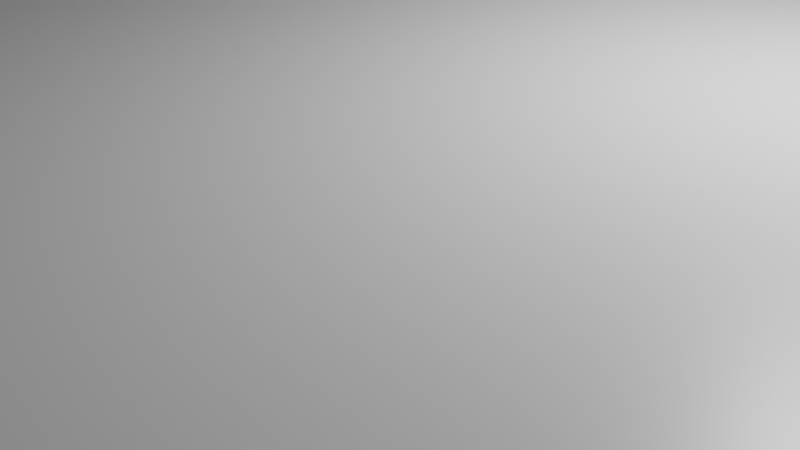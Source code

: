 # Source: map.blend  (saved by Blender 2.82.7; exported with 4.5.12 LTS)
import bpy
from mathutils import Matrix  # noqa: F401  (used for matrix-valued properties, if any)

bpy.ops.wm.read_factory_settings(use_empty=True)
scene = bpy.context.scene
scene.name = 'Scene'

# ---- collections
col_collection = bpy.data.collections.new('Collection'); scene.collection.children.link(col_collection)

# ---- materials (node trees are filled in below, after node groups)
mat_material = bpy.data.materials.new('Material')
mat_material.alpha_threshold = 0.0
mat_material.use_transparent_shadow = False
mat_material.line_color = (0.0, 0.0, 0.0, 1.0)

# ---- material node trees
mat_material.use_nodes = True; mat_material.node_tree.nodes.clear()
_N = mat_material.node_tree.nodes; _L = mat_material.node_tree.links
n0 = _N.new('ShaderNodeOutputMaterial'); n0.name = 'Material Output'; n0.location = (300, 300)
n1 = _N.new('ShaderNodeBsdfPrincipled'); n1.name = 'Principled BSDF'; n1.location = (10, 300)
n1.distribution = 'GGX'
n1.subsurface_method = 'BURLEY'
n1.inputs[2].default_value = 0.4
n1.inputs[3].default_value = 1.45
n1.inputs[27].default_value = (0.0, 0.0, 0.0, 1.0)
n1.inputs[28].default_value = 1.0
_L.new(n1.outputs[0], n0.inputs[0])
n0.is_active_output = True

# ---- world
world_world = bpy.data.worlds.new('World'); scene.world = world_world
world_world.use_nodes = True; world_world.node_tree.nodes.clear()
_N = world_world.node_tree.nodes; _L = world_world.node_tree.links
n0 = _N.new('ShaderNodeOutputWorld'); n0.name = 'World Output'; n0.location = (300, 300)
n1 = _N.new('ShaderNodeBackground'); n1.name = 'Background'; n1.location = (10, 300)
n1.inputs[0].default_value = (0.05088, 0.05088, 0.05088, 1.0)
_L.new(n1.outputs[0], n0.inputs[0])
n0.is_active_output = True
world_world.color = (0.05088, 0.05088, 0.05088)
world_world.use_sun_shadow = False
world_world.sun_shadow_jitter_overblur = 0.0

# ---- cameras
cam_camera = bpy.data.cameras.new('Camera')
cam_camera.clip_end = 100.0
cam_camera.ortho_scale = 7.314

# ---- lights
light_light = bpy.data.lights.new('Light', 'POINT')
light_light.transmission_factor = 0.0
light_light.energy = 1000.0
light_light.shadow_soft_size = 0.1
light_light.shadow_maximum_resolution = 0.006
light_light.use_absolute_resolution = True

# ---- meshes
me_cube = bpy.data.meshes.new('Cube')
me_cube.from_pydata([(0.7262, -36.13, 2.109), (0.7262, -0.7262, 2.109), (36.12, -37.85, -1.0), (34.39, -36.13, 2.109), (34.39, -0.7262, 2.109), (-1.0, -37.85, -1.0), (36.12, 1.0, -1.0), (-1.0, 1.0, -1.0), (34.39, -0.7262, 12.78), (34.39, -36.13, 12.78), (0.7262, -0.7262, 12.78), (0.7262, -36.13, 12.78), (36.12, -37.85, 12.78), (-1.0, -37.85, 12.78), (36.12, 1.0, 12.78), (-1.0, 1.0, 12.78)], [], [(12, 5, 2), (12, 13, 5), (5, 7, 6, 2), (14, 6, 7, 15), (6, 12, 2), (3, 4, 1, 0), (15, 7, 5, 13), (6, 14, 12), (1, 10, 11, 0), (13, 12, 9, 11), (14, 8, 9, 12), (13, 11, 10, 15), (15, 10, 8, 14), (0, 11, 9, 3), (4, 8, 10, 1), (3, 9, 8, 4)])
_uv = me_cube.uv_layers.new(name='UVMap')
_uv.uv.foreach_set('vector', [0.8222, 0.0, 0.6935, 0.4777, 0.6935, 0.0, 0.8222, 0.0, 0.8222, 0.4777, 0.6935, 0.4777, 0.3467, 0.5, 0.3467, 8.054e-08, 0.6935, 0.0, 0.6935, 0.5, 0.572, 0.5, 0.7008, 0.5, 0.7008, 0.9777, 0.572, 0.9777, 0.572, 1.0, 0.4433, 0.5, 0.572, 0.5, 3.564e-08, 0.9556, 0.0, 0.5, 0.3145, 0.5, 0.3145, 0.9556, 0.3145, 0.5, 0.4433, 0.5, 0.4433, 1.0, 0.3145, 1.0, 0.572, 1.0, 0.4433, 1.0, 0.4433, 0.5, 0.9003, 0.9556, 0.8005, 0.9556, 0.8005, 0.5, 0.9003, 0.5, 0.0, 9.818e-08, 0.3467, 0.0, 0.3306, 0.02222, 0.01613, 0.02222, 0.3467, 0.5, 0.3306, 0.4778, 0.3306, 0.02222, 0.3467, 0.0, 0.0, 9.818e-08, 0.01613, 0.02222, 0.01613, 0.4778, 8.687e-08, 0.5, 8.687e-08, 0.5, 0.01613, 0.4778, 0.3306, 0.4778, 0.3467, 0.5, 0.922, 0.4332, 0.8222, 0.4332, 0.8222, 0.0, 0.922, 0.0, 0.9003, 0.5, 1.0, 0.5, 1.0, 0.9332, 0.9003, 0.9332, 0.8005, 0.9556, 0.7008, 0.9556, 0.7008, 0.5, 0.8005, 0.5])
me_cube.materials.append(mat_material)
me_cube.use_remesh_preserve_volume = False
me_cube.use_remesh_preserve_attributes = False
me_cube.use_mirror_vertex_groups = False
me_cube.update()

# ---- objects
ob_cube = bpy.data.objects.new('Cube', me_cube)
ob_light = bpy.data.objects.new('Light', light_light)
ob_camera = bpy.data.objects.new('Camera', cam_camera)

# ---- transforms, parenting, visibility, modifiers, constraints
ob_cube.location = (-17.24, 18.51, 0.0)
ob_cube.lock_rotations_4d = False
ob_cube.empty_display_type = 'ARROWS'
ob_cube.lineart.crease_threshold = 0.0
ob_light.location = (4.076, 1.005, 5.904)
ob_light.rotation_euler = (0.6503, 0.05522, 1.866)
ob_light.lock_rotations_4d = False
ob_light.empty_display_type = 'ARROWS'
ob_light.color = (0.0, 0.0, 0.0, 0.0)
ob_light.lineart.crease_threshold = 0.0
ob_camera.location = (7.359, -6.926, 4.958)
ob_camera.rotation_euler = (1.109, 0.0, 0.8149)
ob_camera.lock_rotations_4d = False
ob_camera.empty_display_type = 'ARROWS'
ob_camera.color = (0.0, 0.0, 0.0, 0.0)
ob_camera.display_type = 'WIRE'
ob_camera.lineart.crease_threshold = 0.0

# ---- collection membership
col_collection.objects.link(ob_cube)
col_collection.objects.link(ob_light)
col_collection.objects.link(ob_camera)

# ---- scene / render settings (as saved in the file)
scene.camera = ob_camera
scene.frame_start = 1; scene.frame_end = 250; scene.frame_set(2)
scene.render.engine = 'BLENDER_EEVEE_NEXT'
scene.cycles.use_denoising = False
scene.cycles.samples = 128
scene.cycles.sampling_pattern = 'TABULATED_SOBOL'
scene.cycles.use_adaptive_sampling = False
scene.cycles.use_light_tree = False
scene.view_settings.view_transform = 'Filmic'
bpy.context.view_layer.update()
